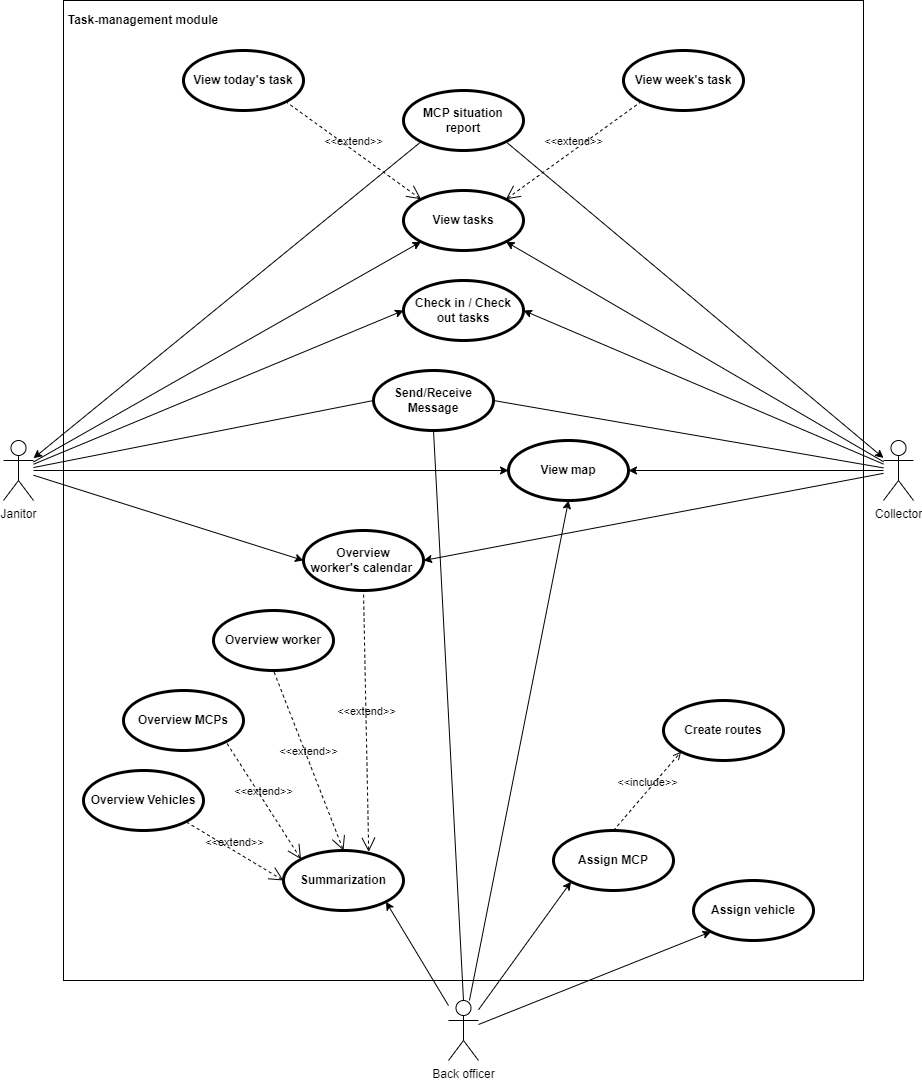

The diagram above was exported from draw.io. Its source (the exported page's mxGraphModel, read from the mxfile embedded in the PNG):
<mxGraphModel dx="1922" dy="1575" grid="1" gridSize="10" guides="1" tooltips="1" connect="1" arrows="1" fold="1" page="1" pageScale="1" pageWidth="850" pageHeight="1100" math="0" shadow="0">
  <root>
    <mxCell id="0" />
    <mxCell id="1" parent="0" />
    <mxCell id="gauHt0wP9XT0r98PrKN_-1" value="" style="shape=rect;html=1;verticalAlign=top;fontStyle=1;whiteSpace=wrap;align=center;" parent="1" vertex="1">
      <mxGeometry x="-80" y="-10" width="800" height="980" as="geometry" />
    </mxCell>
    <mxCell id="HegCR9z_5XB6ALJLnWam-40" value="Janitor" style="shape=umlActor;verticalLabelPosition=bottom;verticalAlign=top;html=1;outlineConnect=0;" parent="1" vertex="1">
      <mxGeometry x="-140" y="430" width="30" height="60" as="geometry" />
    </mxCell>
    <mxCell id="HegCR9z_5XB6ALJLnWam-41" value="Collector" style="shape=umlActor;verticalLabelPosition=bottom;verticalAlign=top;html=1;outlineConnect=0;" parent="1" vertex="1">
      <mxGeometry x="740" y="430" width="30" height="60" as="geometry" />
    </mxCell>
    <mxCell id="HegCR9z_5XB6ALJLnWam-42" value="Back officer" style="shape=umlActor;verticalLabelPosition=bottom;verticalAlign=top;html=1;outlineConnect=0;" parent="1" vertex="1">
      <mxGeometry x="305" y="990" width="30" height="60" as="geometry" />
    </mxCell>
    <mxCell id="HegCR9z_5XB6ALJLnWam-47" value="Summarization" style="shape=ellipse;html=1;strokeWidth=3;fontStyle=1;whiteSpace=wrap;align=center;perimeter=ellipsePerimeter;" parent="1" vertex="1">
      <mxGeometry x="140" y="840" width="120" height="60" as="geometry" />
    </mxCell>
    <mxCell id="HegCR9z_5XB6ALJLnWam-50" value="Overview Vehicles" style="shape=ellipse;html=1;strokeWidth=3;fontStyle=1;whiteSpace=wrap;align=center;perimeter=ellipsePerimeter;" parent="1" vertex="1">
      <mxGeometry x="-60" y="760" width="120" height="60" as="geometry" />
    </mxCell>
    <mxCell id="HegCR9z_5XB6ALJLnWam-51" value="Overview MCPs" style="shape=ellipse;html=1;strokeWidth=3;fontStyle=1;whiteSpace=wrap;align=center;perimeter=ellipsePerimeter;" parent="1" vertex="1">
      <mxGeometry x="-20" y="680" width="120" height="60" as="geometry" />
    </mxCell>
    <mxCell id="HegCR9z_5XB6ALJLnWam-52" value="Overview worker" style="shape=ellipse;html=1;strokeWidth=3;fontStyle=1;whiteSpace=wrap;align=center;perimeter=ellipsePerimeter;" parent="1" vertex="1">
      <mxGeometry x="70" y="600" width="120" height="60" as="geometry" />
    </mxCell>
    <mxCell id="HegCR9z_5XB6ALJLnWam-53" value="Assign vehicle" style="shape=ellipse;html=1;strokeWidth=3;fontStyle=1;whiteSpace=wrap;align=center;perimeter=ellipsePerimeter;" parent="1" vertex="1">
      <mxGeometry x="550" y="870" width="120" height="60" as="geometry" />
    </mxCell>
    <mxCell id="HegCR9z_5XB6ALJLnWam-54" value="Assign MCP" style="shape=ellipse;html=1;strokeWidth=3;fontStyle=1;whiteSpace=wrap;align=center;perimeter=ellipsePerimeter;" parent="1" vertex="1">
      <mxGeometry x="410" y="820" width="120" height="60" as="geometry" />
    </mxCell>
    <mxCell id="HegCR9z_5XB6ALJLnWam-55" value="Create routes" style="shape=ellipse;html=1;strokeWidth=3;fontStyle=1;whiteSpace=wrap;align=center;perimeter=ellipsePerimeter;" parent="1" vertex="1">
      <mxGeometry x="520" y="690" width="120" height="60" as="geometry" />
    </mxCell>
    <mxCell id="HegCR9z_5XB6ALJLnWam-56" value="" style="endArrow=classic;html=1;rounded=0;entryX=0;entryY=1;entryDx=0;entryDy=0;" parent="1" source="HegCR9z_5XB6ALJLnWam-42" target="HegCR9z_5XB6ALJLnWam-54" edge="1">
      <mxGeometry width="50" height="50" relative="1" as="geometry">
        <mxPoint x="340" y="1007.9787202751836" as="sourcePoint" />
        <mxPoint x="450" y="860" as="targetPoint" />
      </mxGeometry>
    </mxCell>
    <mxCell id="HegCR9z_5XB6ALJLnWam-63" value="&amp;lt;&amp;lt;include&amp;gt;&amp;gt;" style="edgeStyle=none;html=1;endArrow=open;verticalAlign=bottom;dashed=1;labelBackgroundColor=none;rounded=0;strokeColor=default;fontFamily=Helvetica;fontSize=11;fontColor=default;shape=connector;exitX=0.5;exitY=0;exitDx=0;exitDy=0;entryX=0;entryY=1;entryDx=0;entryDy=0;" parent="1" source="HegCR9z_5XB6ALJLnWam-54" target="HegCR9z_5XB6ALJLnWam-55" edge="1">
      <mxGeometry width="160" relative="1" as="geometry">
        <mxPoint x="500" y="490" as="sourcePoint" />
        <mxPoint x="660" y="490" as="targetPoint" />
      </mxGeometry>
    </mxCell>
    <mxCell id="HegCR9z_5XB6ALJLnWam-64" value="" style="endArrow=classic;html=1;rounded=0;entryX=0;entryY=1;entryDx=0;entryDy=0;" parent="1" source="HegCR9z_5XB6ALJLnWam-42" target="HegCR9z_5XB6ALJLnWam-53" edge="1">
      <mxGeometry width="50" height="50" relative="1" as="geometry">
        <mxPoint x="330" y="1000" as="sourcePoint" />
        <mxPoint x="377.1556296513163" y="911.0021423277867" as="targetPoint" />
      </mxGeometry>
    </mxCell>
    <mxCell id="HegCR9z_5XB6ALJLnWam-67" value="" style="endArrow=classic;html=1;rounded=0;entryX=1;entryY=1;entryDx=0;entryDy=0;" parent="1" source="HegCR9z_5XB6ALJLnWam-42" target="HegCR9z_5XB6ALJLnWam-47" edge="1">
      <mxGeometry width="50" height="50" relative="1" as="geometry">
        <mxPoint x="270" y="1010" as="sourcePoint" />
        <mxPoint x="400" y="890" as="targetPoint" />
      </mxGeometry>
    </mxCell>
    <mxCell id="HegCR9z_5XB6ALJLnWam-69" value="&amp;lt;&amp;lt;extend&amp;gt;&amp;gt;" style="edgeStyle=none;html=1;startArrow=open;endArrow=none;startSize=12;verticalAlign=bottom;dashed=1;labelBackgroundColor=none;rounded=0;strokeColor=default;fontFamily=Helvetica;fontSize=11;fontColor=default;shape=connector;exitX=0;exitY=0.5;exitDx=0;exitDy=0;entryX=1;entryY=1;entryDx=0;entryDy=0;" parent="1" source="HegCR9z_5XB6ALJLnWam-47" target="HegCR9z_5XB6ALJLnWam-50" edge="1">
      <mxGeometry width="160" relative="1" as="geometry">
        <mxPoint x="140" y="480" as="sourcePoint" />
        <mxPoint x="300" y="480" as="targetPoint" />
      </mxGeometry>
    </mxCell>
    <mxCell id="HegCR9z_5XB6ALJLnWam-70" value="&amp;lt;&amp;lt;extend&amp;gt;&amp;gt;" style="edgeStyle=none;html=1;startArrow=open;endArrow=none;startSize=12;verticalAlign=bottom;dashed=1;labelBackgroundColor=none;rounded=0;strokeColor=default;fontFamily=Helvetica;fontSize=11;fontColor=default;shape=connector;exitX=0;exitY=0;exitDx=0;exitDy=0;entryX=1;entryY=1;entryDx=0;entryDy=0;" parent="1" source="HegCR9z_5XB6ALJLnWam-47" target="HegCR9z_5XB6ALJLnWam-51" edge="1">
      <mxGeometry width="160" relative="1" as="geometry">
        <mxPoint x="120.00000000000637" y="900" as="sourcePoint" />
        <mxPoint x="42.8443703486646" y="841.0021423277769" as="targetPoint" />
      </mxGeometry>
    </mxCell>
    <mxCell id="HegCR9z_5XB6ALJLnWam-71" value="&amp;lt;&amp;lt;extend&amp;gt;&amp;gt;" style="edgeStyle=none;html=1;startArrow=open;endArrow=none;startSize=12;verticalAlign=bottom;dashed=1;labelBackgroundColor=none;rounded=0;strokeColor=default;fontFamily=Helvetica;fontSize=11;fontColor=default;shape=connector;exitX=0.5;exitY=0;exitDx=0;exitDy=0;entryX=0.5;entryY=1;entryDx=0;entryDy=0;" parent="1" source="HegCR9z_5XB6ALJLnWam-47" target="HegCR9z_5XB6ALJLnWam-52" edge="1">
      <mxGeometry width="160" relative="1" as="geometry">
        <mxPoint x="137.15562965133495" y="878.9978576722228" as="sourcePoint" />
        <mxPoint x="82.8443703486646" y="761.0021423277769" as="targetPoint" />
      </mxGeometry>
    </mxCell>
    <mxCell id="HegCR9z_5XB6ALJLnWam-72" value="Overview &lt;br&gt;worker's calendar&amp;nbsp;" style="shape=ellipse;html=1;strokeWidth=3;fontStyle=1;whiteSpace=wrap;align=center;perimeter=ellipsePerimeter;" parent="1" vertex="1">
      <mxGeometry x="160" y="520" width="120" height="60" as="geometry" />
    </mxCell>
    <mxCell id="HegCR9z_5XB6ALJLnWam-73" value="&amp;lt;&amp;lt;extend&amp;gt;&amp;gt;" style="edgeStyle=none;html=1;startArrow=open;endArrow=none;startSize=12;verticalAlign=bottom;dashed=1;labelBackgroundColor=none;rounded=0;strokeColor=default;fontFamily=Helvetica;fontSize=11;fontColor=default;shape=connector;exitX=0.71;exitY=0.022;exitDx=0;exitDy=0;entryX=0.5;entryY=1;entryDx=0;entryDy=0;exitPerimeter=0;" parent="1" source="HegCR9z_5XB6ALJLnWam-47" target="HegCR9z_5XB6ALJLnWam-72" edge="1">
      <mxGeometry width="160" relative="1" as="geometry">
        <mxPoint x="180" y="870" as="sourcePoint" />
        <mxPoint x="170" y="710" as="targetPoint" />
      </mxGeometry>
    </mxCell>
    <mxCell id="HegCR9z_5XB6ALJLnWam-77" value="Send/Receive Message" style="shape=ellipse;html=1;strokeWidth=3;fontStyle=1;whiteSpace=wrap;align=center;perimeter=ellipsePerimeter;" parent="1" vertex="1">
      <mxGeometry x="230" y="360" width="120" height="60" as="geometry" />
    </mxCell>
    <mxCell id="HegCR9z_5XB6ALJLnWam-90" value="" style="endArrow=none;html=1;rounded=0;exitX=0;exitY=0.5;exitDx=0;exitDy=0;" parent="1" source="HegCR9z_5XB6ALJLnWam-77" target="HegCR9z_5XB6ALJLnWam-40" edge="1">
      <mxGeometry width="50" height="50" relative="1" as="geometry">
        <mxPoint x="-160.33999999999997" y="772.5" as="sourcePoint" />
        <mxPoint x="-130" y="460" as="targetPoint" />
      </mxGeometry>
    </mxCell>
    <mxCell id="HegCR9z_5XB6ALJLnWam-92" value="" style="endArrow=none;html=1;rounded=0;exitX=1;exitY=0.5;exitDx=0;exitDy=0;" parent="1" source="HegCR9z_5XB6ALJLnWam-77" target="HegCR9z_5XB6ALJLnWam-41" edge="1">
      <mxGeometry width="50" height="50" relative="1" as="geometry">
        <mxPoint x="239.99999999999272" y="469.9999999999998" as="sourcePoint" />
        <mxPoint x="-115" y="469.9999999999998" as="targetPoint" />
      </mxGeometry>
    </mxCell>
    <mxCell id="HegCR9z_5XB6ALJLnWam-93" value="" style="endArrow=none;html=1;rounded=0;exitX=0.5;exitY=1;exitDx=0;exitDy=0;entryX=0.5;entryY=0;entryDx=0;entryDy=0;entryPerimeter=0;" parent="1" source="HegCR9z_5XB6ALJLnWam-77" target="HegCR9z_5XB6ALJLnWam-42" edge="1">
      <mxGeometry width="50" height="50" relative="1" as="geometry">
        <mxPoint x="660" y="740" as="sourcePoint" />
        <mxPoint x="320" y="980" as="targetPoint" />
      </mxGeometry>
    </mxCell>
    <mxCell id="HegCR9z_5XB6ALJLnWam-95" value="Check in / Check out tasks" style="shape=ellipse;html=1;strokeWidth=3;fontStyle=1;whiteSpace=wrap;align=center;perimeter=ellipsePerimeter;" parent="1" vertex="1">
      <mxGeometry x="260" y="270" width="120" height="60" as="geometry" />
    </mxCell>
    <mxCell id="HegCR9z_5XB6ALJLnWam-96" value="" style="endArrow=classic;html=1;rounded=0;entryX=0;entryY=0.5;entryDx=0;entryDy=0;" parent="1" source="HegCR9z_5XB6ALJLnWam-40" target="HegCR9z_5XB6ALJLnWam-95" edge="1">
      <mxGeometry width="50" height="50" relative="1" as="geometry">
        <mxPoint x="315" y="1022.5" as="sourcePoint" />
        <mxPoint x="210" y="900" as="targetPoint" />
      </mxGeometry>
    </mxCell>
    <mxCell id="HegCR9z_5XB6ALJLnWam-97" value="" style="endArrow=classic;html=1;rounded=0;entryX=1;entryY=0.5;entryDx=0;entryDy=0;" parent="1" source="HegCR9z_5XB6ALJLnWam-41" target="HegCR9z_5XB6ALJLnWam-95" edge="1">
      <mxGeometry width="50" height="50" relative="1" as="geometry">
        <mxPoint x="-100" y="464.5454545454545" as="sourcePoint" />
        <mxPoint x="270" y="330" as="targetPoint" />
      </mxGeometry>
    </mxCell>
    <mxCell id="HegCR9z_5XB6ALJLnWam-98" value="View tasks" style="shape=ellipse;html=1;strokeWidth=3;fontStyle=1;whiteSpace=wrap;align=center;perimeter=ellipsePerimeter;" parent="1" vertex="1">
      <mxGeometry x="260" y="180" width="120" height="60" as="geometry" />
    </mxCell>
    <mxCell id="HegCR9z_5XB6ALJLnWam-100" value="" style="endArrow=classic;html=1;rounded=0;entryX=0;entryY=1;entryDx=0;entryDy=0;" parent="1" source="HegCR9z_5XB6ALJLnWam-40" target="HegCR9z_5XB6ALJLnWam-98" edge="1">
      <mxGeometry width="50" height="50" relative="1" as="geometry">
        <mxPoint x="-100" y="465.7142857142858" as="sourcePoint" />
        <mxPoint x="270" y="360" as="targetPoint" />
      </mxGeometry>
    </mxCell>
    <mxCell id="HegCR9z_5XB6ALJLnWam-101" value="" style="endArrow=classic;html=1;rounded=0;entryX=0;entryY=0.5;entryDx=0;entryDy=0;" parent="1" source="HegCR9z_5XB6ALJLnWam-40" target="HegCR9z_5XB6ALJLnWam-72" edge="1">
      <mxGeometry width="50" height="50" relative="1" as="geometry">
        <mxPoint x="-100" y="470" as="sourcePoint" />
        <mxPoint x="270" y="240" as="targetPoint" />
      </mxGeometry>
    </mxCell>
    <mxCell id="HegCR9z_5XB6ALJLnWam-102" value="" style="endArrow=classic;html=1;rounded=0;entryX=1;entryY=0.5;entryDx=0;entryDy=0;" parent="1" source="HegCR9z_5XB6ALJLnWam-41" target="HegCR9z_5XB6ALJLnWam-72" edge="1">
      <mxGeometry width="50" height="50" relative="1" as="geometry">
        <mxPoint x="-100" y="475.8064516129034" as="sourcePoint" />
        <mxPoint x="195" y="590" as="targetPoint" />
      </mxGeometry>
    </mxCell>
    <mxCell id="HegCR9z_5XB6ALJLnWam-103" value="View today's task" style="shape=ellipse;html=1;strokeWidth=3;fontStyle=1;whiteSpace=wrap;align=center;perimeter=ellipsePerimeter;" parent="1" vertex="1">
      <mxGeometry x="40" y="40" width="120" height="60" as="geometry" />
    </mxCell>
    <mxCell id="HegCR9z_5XB6ALJLnWam-104" value="View week's task" style="shape=ellipse;html=1;strokeWidth=3;fontStyle=1;whiteSpace=wrap;align=center;perimeter=ellipsePerimeter;" parent="1" vertex="1">
      <mxGeometry x="480" y="40" width="120" height="60" as="geometry" />
    </mxCell>
    <mxCell id="HegCR9z_5XB6ALJLnWam-105" value="&amp;lt;&amp;lt;extend&amp;gt;&amp;gt;" style="edgeStyle=none;html=1;startArrow=open;endArrow=none;startSize=12;verticalAlign=bottom;dashed=1;labelBackgroundColor=none;rounded=0;strokeColor=default;fontFamily=Helvetica;fontSize=11;fontColor=default;shape=connector;exitX=0;exitY=0;exitDx=0;exitDy=0;entryX=1;entryY=1;entryDx=0;entryDy=0;" parent="1" source="HegCR9z_5XB6ALJLnWam-98" target="HegCR9z_5XB6ALJLnWam-103" edge="1">
      <mxGeometry width="160" relative="1" as="geometry">
        <mxPoint x="304.99999999999983" y="201.32000000000016" as="sourcePoint" />
        <mxPoint x="324.8" y="-30" as="targetPoint" />
      </mxGeometry>
    </mxCell>
    <mxCell id="HegCR9z_5XB6ALJLnWam-107" value="&amp;lt;&amp;lt;extend&amp;gt;&amp;gt;" style="edgeStyle=none;html=1;startArrow=open;endArrow=none;startSize=12;verticalAlign=bottom;dashed=1;labelBackgroundColor=none;rounded=0;strokeColor=default;fontFamily=Helvetica;fontSize=11;fontColor=default;shape=connector;exitX=1;exitY=0;exitDx=0;exitDy=0;entryX=0;entryY=1;entryDx=0;entryDy=0;" parent="1" source="HegCR9z_5XB6ALJLnWam-98" target="HegCR9z_5XB6ALJLnWam-104" edge="1">
      <mxGeometry width="160" relative="1" as="geometry">
        <mxPoint x="287.19981410912305" y="218.97534728167466" as="sourcePoint" />
        <mxPoint x="112.8001858908865" y="151.02465271833034" as="targetPoint" />
      </mxGeometry>
    </mxCell>
    <mxCell id="HegCR9z_5XB6ALJLnWam-108" value="" style="endArrow=classic;html=1;rounded=0;entryX=1;entryY=1;entryDx=0;entryDy=0;" parent="1" source="HegCR9z_5XB6ALJLnWam-41" target="HegCR9z_5XB6ALJLnWam-98" edge="1">
      <mxGeometry width="50" height="50" relative="1" as="geometry">
        <mxPoint x="-100" y="461.03896103896113" as="sourcePoint" />
        <mxPoint x="270" y="240" as="targetPoint" />
      </mxGeometry>
    </mxCell>
    <mxCell id="HegCR9z_5XB6ALJLnWam-109" value="MCP situation&lt;br&gt;report" style="shape=ellipse;html=1;strokeWidth=3;fontStyle=1;whiteSpace=wrap;align=center;perimeter=ellipsePerimeter;" parent="1" vertex="1">
      <mxGeometry x="260" y="80" width="120" height="60" as="geometry" />
    </mxCell>
    <mxCell id="HegCR9z_5XB6ALJLnWam-115" value="&lt;b&gt;&lt;font style=&quot;font-size: 12px;&quot;&gt;Task-management module&lt;/font&gt;&lt;/b&gt;" style="text;html=1;strokeColor=none;fillColor=none;align=center;verticalAlign=middle;whiteSpace=wrap;rounded=0;fontSize=11;fontFamily=Helvetica;fontColor=default;" parent="1" vertex="1">
      <mxGeometry x="-80" y="-10" width="160" height="40" as="geometry" />
    </mxCell>
    <mxCell id="HegCR9z_5XB6ALJLnWam-116" value="View map" style="shape=ellipse;html=1;strokeWidth=3;fontStyle=1;whiteSpace=wrap;align=center;perimeter=ellipsePerimeter;" parent="1" vertex="1">
      <mxGeometry x="365" y="430" width="120" height="60" as="geometry" />
    </mxCell>
    <mxCell id="HegCR9z_5XB6ALJLnWam-117" value="" style="endArrow=classic;html=1;rounded=0;entryX=0;entryY=0.5;entryDx=0;entryDy=0;" parent="1" source="HegCR9z_5XB6ALJLnWam-40" target="HegCR9z_5XB6ALJLnWam-116" edge="1">
      <mxGeometry width="50" height="50" relative="1" as="geometry">
        <mxPoint x="-70" y="460" as="sourcePoint" />
        <mxPoint x="270" y="310" as="targetPoint" />
      </mxGeometry>
    </mxCell>
    <mxCell id="HegCR9z_5XB6ALJLnWam-118" value="" style="endArrow=classic;html=1;rounded=0;entryX=1;entryY=0.5;entryDx=0;entryDy=0;" parent="1" source="HegCR9z_5XB6ALJLnWam-41" target="HegCR9z_5XB6ALJLnWam-116" edge="1">
      <mxGeometry width="50" height="50" relative="1" as="geometry">
        <mxPoint x="800" y="340" as="sourcePoint" />
        <mxPoint x="280" y="320" as="targetPoint" />
      </mxGeometry>
    </mxCell>
    <mxCell id="HegCR9z_5XB6ALJLnWam-121" value="" style="endArrow=classic;html=1;rounded=0;exitX=0;exitY=1;exitDx=0;exitDy=0;" parent="1" source="HegCR9z_5XB6ALJLnWam-109" target="HegCR9z_5XB6ALJLnWam-40" edge="1">
      <mxGeometry width="50" height="50" relative="1" as="geometry">
        <mxPoint x="-100" y="466.8831168831166" as="sourcePoint" />
        <mxPoint x="270" y="390" as="targetPoint" />
      </mxGeometry>
    </mxCell>
    <mxCell id="HegCR9z_5XB6ALJLnWam-122" value="" style="endArrow=classic;html=1;rounded=0;exitX=1;exitY=1;exitDx=0;exitDy=0;" parent="1" source="HegCR9z_5XB6ALJLnWam-109" target="HegCR9z_5XB6ALJLnWam-41" edge="1">
      <mxGeometry width="50" height="50" relative="1" as="geometry">
        <mxPoint x="287.26504975670696" y="141.05780156915898" as="sourcePoint" />
        <mxPoint x="-100" y="457.7341246040469" as="targetPoint" />
      </mxGeometry>
    </mxCell>
    <mxCell id="7PoI7ez97hWKzBkp20Fg-1" value="" style="endArrow=classic;html=1;rounded=0;entryX=0.5;entryY=1;entryDx=0;entryDy=0;" parent="1" source="HegCR9z_5XB6ALJLnWam-42" target="HegCR9z_5XB6ALJLnWam-116" edge="1">
      <mxGeometry width="50" height="50" relative="1" as="geometry">
        <mxPoint x="30" y="713.7662337662337" as="sourcePoint" />
        <mxPoint x="400" y="560" as="targetPoint" />
      </mxGeometry>
    </mxCell>
  </root>
</mxGraphModel>